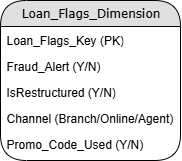

The diagram above was exported from draw.io. Its source (the exported page's mxGraphModel, read from the mxfile embedded in the PNG):
<mxGraphModel dx="469" dy="581" grid="1" gridSize="10" guides="1" tooltips="1" connect="1" arrows="1" fold="1" page="1" pageScale="1" pageWidth="850" pageHeight="1100" math="0" shadow="0">
  <root>
    <mxCell id="0" />
    <mxCell id="1" parent="0" />
    <mxCell id="2" value="Loan_Flags_Dimension" style="swimlane;html=1;fontStyle=0;childLayout=stackLayout;horizontal=1;startSize=26;fillColor=#e0e0e0;horizontalStack=0;resizeParent=1;resizeLast=0;collapsible=1;marginBottom=0;swimlaneFillColor=#ffffff;align=center;rounded=1;shadow=0;comic=0;labelBackgroundColor=none;strokeWidth=1;fontFamily=Verdana;fontSize=12;arcSize=50;" vertex="1" parent="1">
      <mxGeometry x="410" y="60" width="180" height="160" as="geometry">
        <mxRectangle x="500" y="-1470" width="130" height="30" as="alternateBounds" />
      </mxGeometry>
    </mxCell>
    <mxCell id="3" value="Loan_Flags_Key (PK)" style="text;html=1;strokeColor=none;fillColor=none;spacingLeft=4;spacingRight=4;whiteSpace=wrap;overflow=hidden;rotatable=0;points=[[0,0.5],[1,0.5]];portConstraint=eastwest;" vertex="1" parent="2">
      <mxGeometry y="26" width="180" height="26" as="geometry" />
    </mxCell>
    <mxCell id="4" value="Fraud_Alert (Y/N)" style="text;html=1;strokeColor=none;fillColor=none;spacingLeft=4;spacingRight=4;whiteSpace=wrap;overflow=hidden;rotatable=0;points=[[0,0.5],[1,0.5]];portConstraint=eastwest;" vertex="1" parent="2">
      <mxGeometry y="52" width="180" height="26" as="geometry" />
    </mxCell>
    <mxCell id="5" value="IsRestructured (Y/N)" style="text;html=1;strokeColor=none;fillColor=none;spacingLeft=4;spacingRight=4;whiteSpace=wrap;overflow=hidden;rotatable=0;points=[[0,0.5],[1,0.5]];portConstraint=eastwest;" vertex="1" parent="2">
      <mxGeometry y="78" width="180" height="26" as="geometry" />
    </mxCell>
    <mxCell id="6" value="Channel (Branch/Online/Agent)" style="text;html=1;strokeColor=none;fillColor=none;spacingLeft=4;spacingRight=4;whiteSpace=wrap;overflow=hidden;rotatable=0;points=[[0,0.5],[1,0.5]];portConstraint=eastwest;" vertex="1" parent="2">
      <mxGeometry y="104" width="180" height="26" as="geometry" />
    </mxCell>
    <mxCell id="7" value="Promo_Code_Used (Y/N)" style="text;html=1;strokeColor=none;fillColor=none;spacingLeft=4;spacingRight=4;whiteSpace=wrap;overflow=hidden;rotatable=0;points=[[0,0.5],[1,0.5]];portConstraint=eastwest;" vertex="1" parent="2">
      <mxGeometry y="130" width="180" height="26" as="geometry" />
    </mxCell>
  </root>
</mxGraphModel>